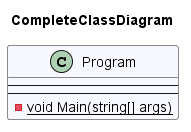

The diagram above was rendered by PlantUML. Its source (embedded in the PNG):
@startuml CompleteClassDiagram
title CompleteClassDiagram
 class Program #GhostWhite {
---
---
- {static} void Main(string[] args)
}
@enduml